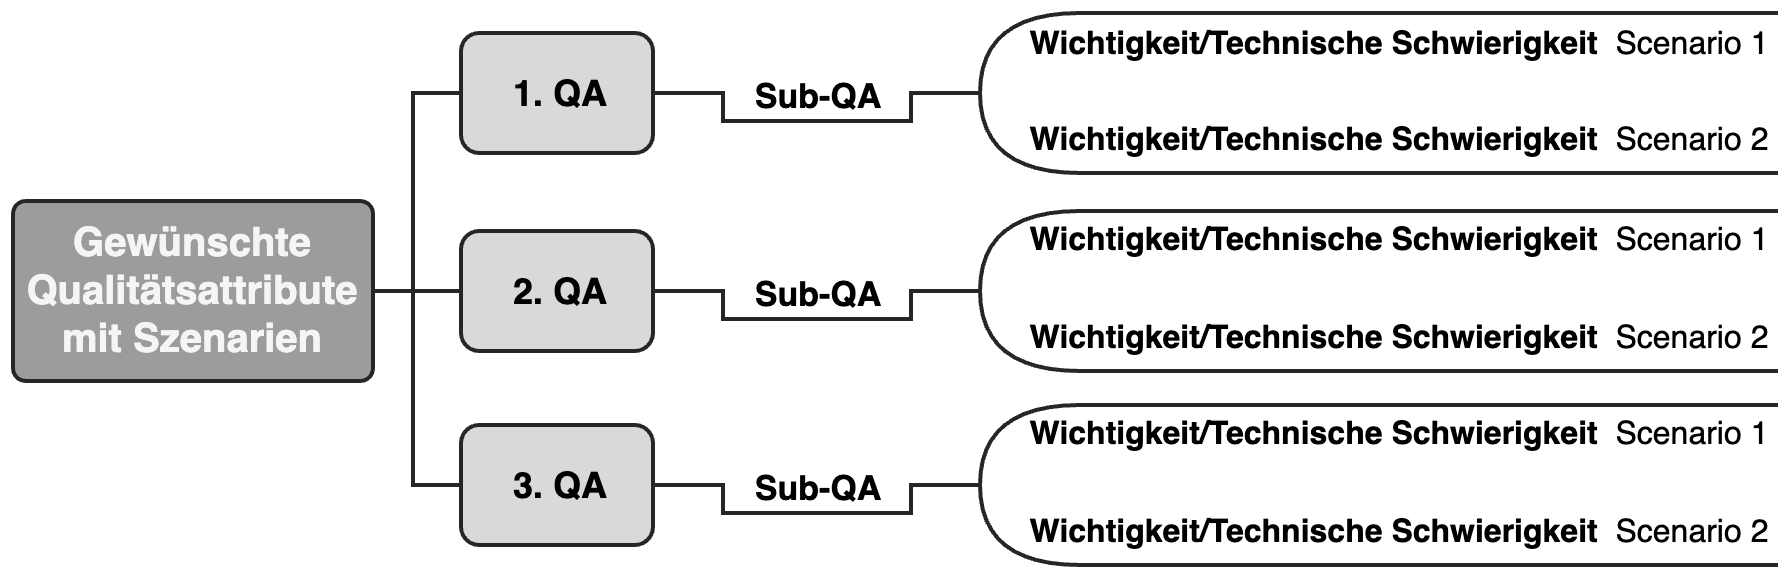

The diagram above was exported from draw.io. Its source (the exported page's mxGraphModel, read from the mxfile embedded in the PNG):
<mxGraphModel dx="1035" dy="671" grid="1" gridSize="10" guides="1" tooltips="1" connect="1" arrows="1" fold="1" page="1" pageScale="1" pageWidth="827" pageHeight="1169" math="0" shadow="0">
  <root>
    <mxCell id="0" />
    <mxCell id="1" parent="0" />
    <mxCell id="rCPPnaS5rh7whSVgnpeu-2" style="edgeStyle=elbowEdgeStyle;rounded=0;orthogonalLoop=1;jettySize=auto;html=1;endArrow=none;endFill=0;strokeWidth=2;strokeColor=#262626;" parent="1" source="rCPPnaS5rh7whSVgnpeu-6" target="rCPPnaS5rh7whSVgnpeu-11" edge="1">
      <mxGeometry relative="1" as="geometry" />
    </mxCell>
    <mxCell id="rCPPnaS5rh7whSVgnpeu-3" style="edgeStyle=elbowEdgeStyle;rounded=0;orthogonalLoop=1;jettySize=auto;html=1;endArrow=none;endFill=0;strokeWidth=2;strokeColor=#262626;exitX=1;exitY=0.5;exitDx=0;exitDy=0;" parent="1" source="rCPPnaS5rh7whSVgnpeu-6" target="rCPPnaS5rh7whSVgnpeu-13" edge="1">
      <mxGeometry relative="1" as="geometry">
        <Array as="points">
          <mxPoint x="230" y="430" />
        </Array>
      </mxGeometry>
    </mxCell>
    <mxCell id="rCPPnaS5rh7whSVgnpeu-4" style="edgeStyle=elbowEdgeStyle;rounded=0;orthogonalLoop=1;jettySize=auto;html=1;endArrow=none;endFill=0;strokeWidth=2;strokeColor=#262626;" parent="1" edge="1">
      <mxGeometry relative="1" as="geometry">
        <mxPoint x="229.99999999999994" y="387" as="sourcePoint" />
        <mxPoint x="274.00000000000006" y="285.99999999999994" as="targetPoint" />
        <Array as="points">
          <mxPoint x="230" y="385" />
        </Array>
      </mxGeometry>
    </mxCell>
    <mxCell id="rCPPnaS5rh7whSVgnpeu-6" value="Gewünschte Qualitätsattribute mit Szenarien" style="rounded=1;whiteSpace=wrap;html=1;fillColor=#9C9C9C;strokeColor=#262626;fontSize=20;arcSize=7;fontColor=#F5F5F5;gradientColor=none;fontStyle=1;strokeWidth=2;" parent="1" vertex="1">
      <mxGeometry x="30" y="340" width="180" height="90" as="geometry" />
    </mxCell>
    <mxCell id="rCPPnaS5rh7whSVgnpeu-11" value="2. QA" style="rounded=1;whiteSpace=wrap;html=1;align=center;spacingLeft=4;fontSize=18;fontStyle=1;fillColor=#D9D9D9;strokeColor=#262626;strokeWidth=2;" parent="1" vertex="1">
      <mxGeometry x="254" y="355" width="96" height="60" as="geometry" />
    </mxCell>
    <mxCell id="rCPPnaS5rh7whSVgnpeu-13" value="3. QA" style="rounded=1;whiteSpace=wrap;html=1;align=center;spacingLeft=4;fontSize=18;fontStyle=1;fillColor=#D9D9D9;strokeColor=#262626;strokeWidth=2;" parent="1" vertex="1">
      <mxGeometry x="254" y="452" width="96" height="60" as="geometry" />
    </mxCell>
    <mxCell id="rCPPnaS5rh7whSVgnpeu-15" value="1. QA" style="rounded=1;whiteSpace=wrap;html=1;align=center;spacingLeft=4;fontSize=18;fontStyle=1;fillColor=#D9D9D9;strokeColor=#262626;strokeWidth=2;" parent="1" vertex="1">
      <mxGeometry x="254" y="256" width="96" height="60" as="geometry" />
    </mxCell>
    <mxCell id="liPOGzVp4jX1ID36UEZ_-13" value="Sub-QA" style="text;strokeColor=none;fillColor=none;html=1;align=center;verticalAlign=middle;whiteSpace=wrap;rounded=0;fontSize=17;fontStyle=1" parent="1" vertex="1">
      <mxGeometry x="398" y="273" width="70" height="30" as="geometry" />
    </mxCell>
    <mxCell id="liPOGzVp4jX1ID36UEZ_-16" style="edgeStyle=none;curved=1;rounded=0;orthogonalLoop=1;jettySize=auto;html=1;endArrow=none;startSize=14;endSize=14;sourcePerimeterSpacing=0;targetPerimeterSpacing=0;endFill=0;strokeWidth=2;strokeColor=#262626;" parent="1" edge="1">
      <mxGeometry relative="1" as="geometry">
        <mxPoint x="351" y="286" as="sourcePoint" />
        <mxPoint x="386" y="286" as="targetPoint" />
      </mxGeometry>
    </mxCell>
    <mxCell id="liPOGzVp4jX1ID36UEZ_-60" style="edgeStyle=none;curved=1;rounded=0;orthogonalLoop=1;jettySize=auto;html=1;endArrow=none;startSize=14;endSize=14;sourcePerimeterSpacing=0;targetPerimeterSpacing=0;endFill=0;strokeWidth=2;strokeColor=#262626;" parent="1" edge="1">
      <mxGeometry relative="1" as="geometry">
        <mxPoint x="478" y="286" as="sourcePoint" />
        <mxPoint x="513" y="286" as="targetPoint" />
      </mxGeometry>
    </mxCell>
    <mxCell id="liPOGzVp4jX1ID36UEZ_-61" style="edgeStyle=none;curved=1;rounded=0;orthogonalLoop=1;jettySize=auto;html=1;endArrow=none;startSize=14;endSize=14;sourcePerimeterSpacing=0;targetPerimeterSpacing=0;endFill=0;strokeWidth=2;strokeColor=#262626;" parent="1" edge="1">
      <mxGeometry relative="1" as="geometry">
        <mxPoint x="384" y="300" as="sourcePoint" />
        <mxPoint x="480" y="300" as="targetPoint" />
      </mxGeometry>
    </mxCell>
    <mxCell id="liPOGzVp4jX1ID36UEZ_-62" style="edgeStyle=none;curved=1;rounded=0;orthogonalLoop=1;jettySize=auto;html=1;endArrow=none;startSize=14;endSize=14;sourcePerimeterSpacing=0;targetPerimeterSpacing=0;endFill=0;strokeWidth=2;strokeColor=#262626;" parent="1" edge="1">
      <mxGeometry relative="1" as="geometry">
        <mxPoint x="385" y="300" as="sourcePoint" />
        <mxPoint x="385" y="285" as="targetPoint" />
      </mxGeometry>
    </mxCell>
    <mxCell id="liPOGzVp4jX1ID36UEZ_-63" style="edgeStyle=none;curved=1;rounded=0;orthogonalLoop=1;jettySize=auto;html=1;endArrow=none;startSize=14;endSize=14;sourcePerimeterSpacing=0;targetPerimeterSpacing=0;endFill=0;strokeWidth=2;strokeColor=#262626;" parent="1" edge="1">
      <mxGeometry relative="1" as="geometry">
        <mxPoint x="479" y="301" as="sourcePoint" />
        <mxPoint x="479" y="286" as="targetPoint" />
      </mxGeometry>
    </mxCell>
    <mxCell id="rCPPnaS5rh7whSVgnpeu-40" value="&lt;b style=&quot;border-color: var(--border-color);&quot;&gt;Wichtigkeit/Technische Schwierigkeit&lt;/b&gt;&amp;nbsp; Scenario 2" style="text;strokeColor=none;fillColor=none;html=1;align=center;verticalAlign=middle;whiteSpace=wrap;rounded=0;fontSize=16;" parent="1" vertex="1">
      <mxGeometry x="537" y="295" width="373" height="30" as="geometry" />
    </mxCell>
    <mxCell id="LV9NdzrOBFbSSeHobmjM-1" value="Sub-QA" style="text;strokeColor=none;fillColor=none;html=1;align=center;verticalAlign=middle;whiteSpace=wrap;rounded=0;fontSize=17;fontStyle=1" parent="1" vertex="1">
      <mxGeometry x="398" y="372" width="70" height="30" as="geometry" />
    </mxCell>
    <mxCell id="LV9NdzrOBFbSSeHobmjM-2" style="edgeStyle=none;curved=1;rounded=0;orthogonalLoop=1;jettySize=auto;html=1;endArrow=none;startSize=14;endSize=14;sourcePerimeterSpacing=0;targetPerimeterSpacing=0;endFill=0;strokeWidth=2;strokeColor=#262626;" parent="1" edge="1">
      <mxGeometry relative="1" as="geometry">
        <mxPoint x="351" y="385" as="sourcePoint" />
        <mxPoint x="386" y="385" as="targetPoint" />
      </mxGeometry>
    </mxCell>
    <mxCell id="LV9NdzrOBFbSSeHobmjM-4" style="edgeStyle=none;curved=1;rounded=0;orthogonalLoop=1;jettySize=auto;html=1;endArrow=none;startSize=14;endSize=14;sourcePerimeterSpacing=0;targetPerimeterSpacing=0;endFill=0;strokeWidth=2;strokeColor=#262626;" parent="1" edge="1">
      <mxGeometry relative="1" as="geometry">
        <mxPoint x="478" y="385" as="sourcePoint" />
        <mxPoint x="513" y="385" as="targetPoint" />
      </mxGeometry>
    </mxCell>
    <mxCell id="LV9NdzrOBFbSSeHobmjM-5" style="edgeStyle=none;curved=1;rounded=0;orthogonalLoop=1;jettySize=auto;html=1;endArrow=none;startSize=14;endSize=14;sourcePerimeterSpacing=0;targetPerimeterSpacing=0;endFill=0;strokeWidth=2;strokeColor=#262626;" parent="1" edge="1">
      <mxGeometry relative="1" as="geometry">
        <mxPoint x="384" y="399" as="sourcePoint" />
        <mxPoint x="480" y="399" as="targetPoint" />
      </mxGeometry>
    </mxCell>
    <mxCell id="LV9NdzrOBFbSSeHobmjM-6" style="edgeStyle=none;curved=1;rounded=0;orthogonalLoop=1;jettySize=auto;html=1;endArrow=none;startSize=14;endSize=14;sourcePerimeterSpacing=0;targetPerimeterSpacing=0;endFill=0;strokeWidth=2;strokeColor=#262626;" parent="1" edge="1">
      <mxGeometry relative="1" as="geometry">
        <mxPoint x="385" y="399" as="sourcePoint" />
        <mxPoint x="385" y="384" as="targetPoint" />
      </mxGeometry>
    </mxCell>
    <mxCell id="LV9NdzrOBFbSSeHobmjM-7" style="edgeStyle=none;curved=1;rounded=0;orthogonalLoop=1;jettySize=auto;html=1;endArrow=none;startSize=14;endSize=14;sourcePerimeterSpacing=0;targetPerimeterSpacing=0;endFill=0;strokeWidth=2;strokeColor=#262626;" parent="1" edge="1">
      <mxGeometry relative="1" as="geometry">
        <mxPoint x="479" y="400" as="sourcePoint" />
        <mxPoint x="479" y="385" as="targetPoint" />
      </mxGeometry>
    </mxCell>
    <mxCell id="LV9NdzrOBFbSSeHobmjM-9" value="" style="endArrow=none;html=1;rounded=0;edgeStyle=orthogonalEdgeStyle;curved=1;strokeWidth=2;strokeColor=#262626;" parent="1" edge="1">
      <mxGeometry width="50" height="50" relative="1" as="geometry">
        <mxPoint x="563.5" y="425" as="sourcePoint" />
        <mxPoint x="563.5" y="345" as="targetPoint" />
        <Array as="points">
          <mxPoint x="513.5" y="425" />
          <mxPoint x="513.5" y="345" />
        </Array>
      </mxGeometry>
    </mxCell>
    <mxCell id="LV9NdzrOBFbSSeHobmjM-10" style="edgeStyle=none;curved=1;rounded=0;orthogonalLoop=1;jettySize=auto;html=1;endArrow=none;startSize=14;endSize=14;sourcePerimeterSpacing=0;targetPerimeterSpacing=0;endFill=0;strokeWidth=2;strokeColor=#262626;" parent="1" edge="1">
      <mxGeometry relative="1" as="geometry">
        <mxPoint x="563.5" y="425" as="sourcePoint" />
        <mxPoint x="912.5" y="425" as="targetPoint" />
      </mxGeometry>
    </mxCell>
    <mxCell id="LV9NdzrOBFbSSeHobmjM-11" style="edgeStyle=none;curved=1;rounded=0;orthogonalLoop=1;jettySize=auto;html=1;endArrow=none;startSize=14;endSize=14;sourcePerimeterSpacing=0;targetPerimeterSpacing=0;endFill=0;strokeWidth=2;strokeColor=#262626;" parent="1" edge="1">
      <mxGeometry relative="1" as="geometry">
        <mxPoint x="561.5" y="345" as="sourcePoint" />
        <mxPoint x="912.5" y="345" as="targetPoint" />
      </mxGeometry>
    </mxCell>
    <mxCell id="LV9NdzrOBFbSSeHobmjM-12" value="Sub-QA" style="text;strokeColor=none;fillColor=none;html=1;align=center;verticalAlign=middle;whiteSpace=wrap;rounded=0;fontSize=17;fontStyle=1" parent="1" vertex="1">
      <mxGeometry x="398" y="469" width="70" height="30" as="geometry" />
    </mxCell>
    <mxCell id="LV9NdzrOBFbSSeHobmjM-13" style="edgeStyle=none;curved=1;rounded=0;orthogonalLoop=1;jettySize=auto;html=1;endArrow=none;startSize=14;endSize=14;sourcePerimeterSpacing=0;targetPerimeterSpacing=0;endFill=0;strokeWidth=2;strokeColor=#262626;" parent="1" edge="1">
      <mxGeometry relative="1" as="geometry">
        <mxPoint x="351" y="482" as="sourcePoint" />
        <mxPoint x="386" y="482" as="targetPoint" />
      </mxGeometry>
    </mxCell>
    <mxCell id="LV9NdzrOBFbSSeHobmjM-15" style="edgeStyle=none;curved=1;rounded=0;orthogonalLoop=1;jettySize=auto;html=1;endArrow=none;startSize=14;endSize=14;sourcePerimeterSpacing=0;targetPerimeterSpacing=0;endFill=0;strokeWidth=2;strokeColor=#262626;" parent="1" edge="1">
      <mxGeometry relative="1" as="geometry">
        <mxPoint x="478" y="482" as="sourcePoint" />
        <mxPoint x="513" y="482" as="targetPoint" />
      </mxGeometry>
    </mxCell>
    <mxCell id="LV9NdzrOBFbSSeHobmjM-16" style="edgeStyle=none;curved=1;rounded=0;orthogonalLoop=1;jettySize=auto;html=1;endArrow=none;startSize=14;endSize=14;sourcePerimeterSpacing=0;targetPerimeterSpacing=0;endFill=0;strokeWidth=2;strokeColor=#262626;" parent="1" edge="1">
      <mxGeometry relative="1" as="geometry">
        <mxPoint x="384" y="496" as="sourcePoint" />
        <mxPoint x="480" y="496" as="targetPoint" />
      </mxGeometry>
    </mxCell>
    <mxCell id="LV9NdzrOBFbSSeHobmjM-17" style="edgeStyle=none;curved=1;rounded=0;orthogonalLoop=1;jettySize=auto;html=1;endArrow=none;startSize=14;endSize=14;sourcePerimeterSpacing=0;targetPerimeterSpacing=0;endFill=0;strokeWidth=2;strokeColor=#262626;" parent="1" edge="1">
      <mxGeometry relative="1" as="geometry">
        <mxPoint x="385" y="496" as="sourcePoint" />
        <mxPoint x="385" y="481" as="targetPoint" />
      </mxGeometry>
    </mxCell>
    <mxCell id="LV9NdzrOBFbSSeHobmjM-18" style="edgeStyle=none;curved=1;rounded=0;orthogonalLoop=1;jettySize=auto;html=1;endArrow=none;startSize=14;endSize=14;sourcePerimeterSpacing=0;targetPerimeterSpacing=0;endFill=0;strokeWidth=2;strokeColor=#262626;" parent="1" edge="1">
      <mxGeometry relative="1" as="geometry">
        <mxPoint x="479" y="497" as="sourcePoint" />
        <mxPoint x="479" y="482" as="targetPoint" />
      </mxGeometry>
    </mxCell>
    <mxCell id="LV9NdzrOBFbSSeHobmjM-20" value="" style="endArrow=none;html=1;rounded=0;edgeStyle=orthogonalEdgeStyle;curved=1;strokeWidth=2;strokeColor=#262626;" parent="1" edge="1">
      <mxGeometry width="50" height="50" relative="1" as="geometry">
        <mxPoint x="563.5" y="522" as="sourcePoint" />
        <mxPoint x="563.5" y="442" as="targetPoint" />
        <Array as="points">
          <mxPoint x="513.5" y="522" />
          <mxPoint x="513.5" y="442" />
        </Array>
      </mxGeometry>
    </mxCell>
    <mxCell id="LV9NdzrOBFbSSeHobmjM-21" style="edgeStyle=none;curved=1;rounded=0;orthogonalLoop=1;jettySize=auto;html=1;endArrow=none;startSize=14;endSize=14;sourcePerimeterSpacing=0;targetPerimeterSpacing=0;endFill=0;strokeWidth=2;strokeColor=#262626;" parent="1" edge="1">
      <mxGeometry relative="1" as="geometry">
        <mxPoint x="563.5" y="522" as="sourcePoint" />
        <mxPoint x="912.5" y="522" as="targetPoint" />
      </mxGeometry>
    </mxCell>
    <mxCell id="LV9NdzrOBFbSSeHobmjM-22" style="edgeStyle=none;curved=1;rounded=0;orthogonalLoop=1;jettySize=auto;html=1;endArrow=none;startSize=14;endSize=14;sourcePerimeterSpacing=0;targetPerimeterSpacing=0;endFill=0;strokeWidth=2;strokeColor=#262626;" parent="1" edge="1">
      <mxGeometry relative="1" as="geometry">
        <mxPoint x="561.5" y="442" as="sourcePoint" />
        <mxPoint x="912.5" y="442" as="targetPoint" />
      </mxGeometry>
    </mxCell>
    <mxCell id="hv_cGzII41CsYWJDMQb_-1" value="&lt;b style=&quot;border-color: var(--border-color);&quot;&gt;Wichtigkeit/Technische Schwierigkeit&lt;/b&gt;&amp;nbsp; Scenario 1" style="text;strokeColor=none;fillColor=none;html=1;align=center;verticalAlign=middle;whiteSpace=wrap;rounded=0;fontSize=16;" vertex="1" parent="1">
      <mxGeometry x="537" y="247" width="373" height="30" as="geometry" />
    </mxCell>
    <mxCell id="liPOGzVp4jX1ID36UEZ_-44" value="" style="endArrow=none;html=1;rounded=0;edgeStyle=orthogonalEdgeStyle;curved=1;strokeWidth=2;strokeColor=#262626;" parent="1" edge="1">
      <mxGeometry width="50" height="50" relative="1" as="geometry">
        <mxPoint x="563.5" y="326" as="sourcePoint" />
        <mxPoint x="563.5" y="246" as="targetPoint" />
        <Array as="points">
          <mxPoint x="513.5" y="326" />
          <mxPoint x="513.5" y="246" />
        </Array>
      </mxGeometry>
    </mxCell>
    <mxCell id="liPOGzVp4jX1ID36UEZ_-45" style="edgeStyle=none;curved=1;rounded=0;orthogonalLoop=1;jettySize=auto;html=1;endArrow=none;startSize=14;endSize=14;sourcePerimeterSpacing=0;targetPerimeterSpacing=0;endFill=0;strokeWidth=2;strokeColor=#262626;" parent="1" edge="1">
      <mxGeometry relative="1" as="geometry">
        <mxPoint x="563.5" y="326" as="sourcePoint" />
        <mxPoint x="912.5" y="326" as="targetPoint" />
      </mxGeometry>
    </mxCell>
    <mxCell id="liPOGzVp4jX1ID36UEZ_-46" style="edgeStyle=none;curved=1;rounded=0;orthogonalLoop=1;jettySize=auto;html=1;endArrow=none;startSize=14;endSize=14;sourcePerimeterSpacing=0;targetPerimeterSpacing=0;endFill=0;strokeWidth=2;strokeColor=#262626;" parent="1" edge="1">
      <mxGeometry relative="1" as="geometry">
        <mxPoint x="561.5" y="246" as="sourcePoint" />
        <mxPoint x="912.5" y="246" as="targetPoint" />
      </mxGeometry>
    </mxCell>
    <mxCell id="hv_cGzII41CsYWJDMQb_-2" value="&lt;b style=&quot;border-color: var(--border-color);&quot;&gt;Wichtigkeit/Technische Schwierigkeit&lt;/b&gt;&amp;nbsp; Scenario 1" style="text;strokeColor=none;fillColor=none;html=1;align=center;verticalAlign=middle;whiteSpace=wrap;rounded=0;fontSize=16;" vertex="1" parent="1">
      <mxGeometry x="537" y="345" width="373" height="30" as="geometry" />
    </mxCell>
    <mxCell id="hv_cGzII41CsYWJDMQb_-3" value="&lt;b style=&quot;border-color: var(--border-color);&quot;&gt;Wichtigkeit/Technische Schwierigkeit&lt;/b&gt;&amp;nbsp; Scenario 2" style="text;strokeColor=none;fillColor=none;html=1;align=center;verticalAlign=middle;whiteSpace=wrap;rounded=0;fontSize=16;" vertex="1" parent="1">
      <mxGeometry x="537" y="394" width="373" height="30" as="geometry" />
    </mxCell>
    <mxCell id="hv_cGzII41CsYWJDMQb_-4" value="&lt;b style=&quot;border-color: var(--border-color);&quot;&gt;Wichtigkeit/Technische Schwierigkeit&lt;/b&gt;&amp;nbsp; Scenario 1" style="text;strokeColor=none;fillColor=none;html=1;align=center;verticalAlign=middle;whiteSpace=wrap;rounded=0;fontSize=16;" vertex="1" parent="1">
      <mxGeometry x="537" y="442" width="373" height="30" as="geometry" />
    </mxCell>
    <mxCell id="hv_cGzII41CsYWJDMQb_-5" value="&lt;b style=&quot;border-color: var(--border-color);&quot;&gt;Wichtigkeit/Technische Schwierigkeit&lt;/b&gt;&amp;nbsp; Scenario 2" style="text;strokeColor=none;fillColor=none;html=1;align=center;verticalAlign=middle;whiteSpace=wrap;rounded=0;fontSize=16;" vertex="1" parent="1">
      <mxGeometry x="537" y="491" width="373" height="30" as="geometry" />
    </mxCell>
  </root>
</mxGraphModel>